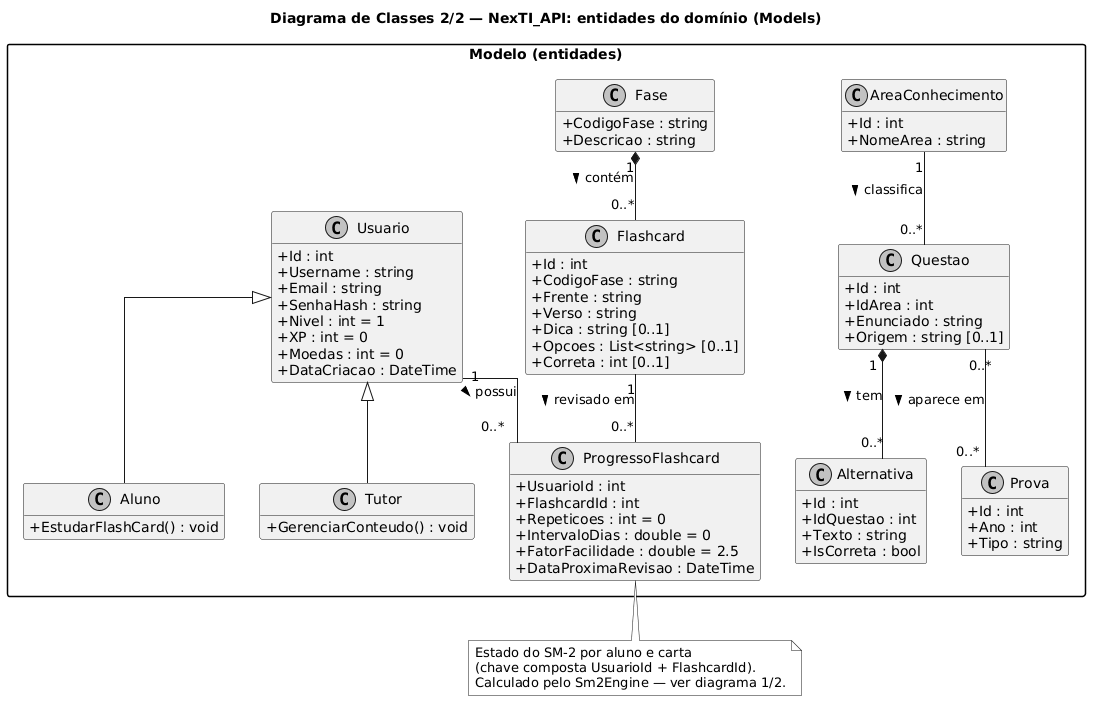

The diagram above was rendered by PlantUML. Its source (embedded in the PNG):
@startuml
' Diagrama de Classes — reflete o código atual de pratica/apps/api (NexTI_API, .NET 10)
' Organizado pelas camadas da API: Apresentação (Endpoints) → Serviços → Dados → Modelo
skinparam monochrome true
skinparam shadowing false
skinparam linetype ortho
skinparam defaultFontName Arial
skinparam classAttributeIconSize 0
skinparam packageStyle rectangle
hide empty members


title Diagrama de Classes 2/2 — NexTI_API: entidades do domínio (Models)

package "Modelo (entidades)" {
  class Usuario {
    + Id : int
    + Username : string
    + Email : string
    + SenhaHash : string
    + Nivel : int = 1
    + XP : int = 0
    + Moedas : int = 0
    + DataCriacao : DateTime
  }
  class Aluno {
    + EstudarFlashCard() : void
  }
  class Tutor {
    + GerenciarConteudo() : void
  }

  class Fase {
    + CodigoFase : string
    + Descricao : string
  }
  class Flashcard {
    + Id : int
    + CodigoFase : string
    + Frente : string
    + Verso : string
    + Dica : string [0..1]
    + Opcoes : List<string> [0..1]
    + Correta : int [0..1]
  }
  class ProgressoFlashcard {
    + UsuarioId : int
    + FlashcardId : int
    + Repeticoes : int = 0
    + IntervaloDias : double = 0
    + FatorFacilidade : double = 2.5
    + DataProximaRevisao : DateTime
  }

  class AreaConhecimento {
    + Id : int
    + NomeArea : string
  }
  class Questao {
    + Id : int
    + IdArea : int
    + Enunciado : string
    + Origem : string [0..1]
  }
  class Alternativa {
    + Id : int
    + IdQuestao : int
    + Texto : string
    + IsCorreta : bool
  }
  class Prova {
    + Id : int
    + Ano : int
    + Tipo : string
  }
}

' --- Herança (POO) ---
Usuario <|-- Aluno
Usuario <|-- Tutor

' --- Associações entre entidades ---
Fase "1" *-- "0..*" Flashcard : contém >
Usuario "1" -- "0..*" ProgressoFlashcard : possui >
Flashcard "1" -- "0..*" ProgressoFlashcard : revisado em >
AreaConhecimento "1" -- "0..*" Questao : classifica >
Questao "1" *-- "0..*" Alternativa : tem >
Questao "0..*" -- "0..*" Prova : aparece em >

note bottom of ProgressoFlashcard
  Estado do SM-2 por aluno e carta
  (chave composta UsuarioId + FlashcardId).
  Calculado pelo Sm2Engine — ver diagrama 1/2.
end note
@enduml